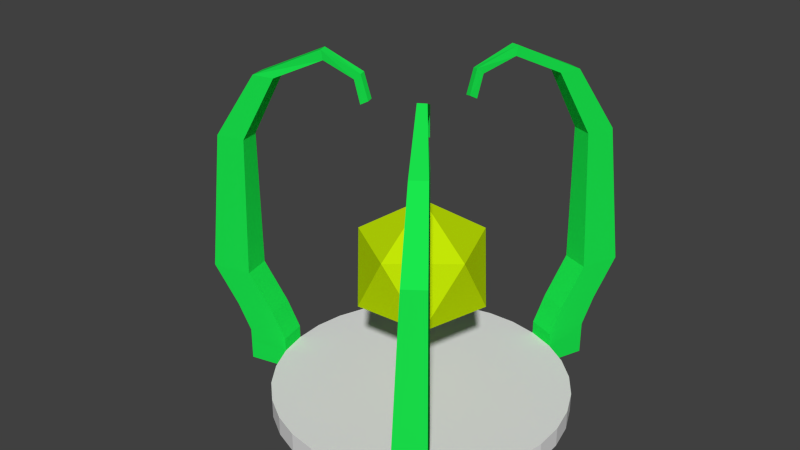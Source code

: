 # Source: Gem_Tower.blend  (saved by Blender 2.73.0; exported with 4.5.12 LTS)
import bpy
from mathutils import Matrix  # noqa: F401  (used for matrix-valued properties, if any)

bpy.ops.wm.read_factory_settings(use_empty=True)
scene = bpy.context.scene
scene.name = 'Scene'

# ---- collections
col_collection_1 = bpy.data.collections.new('Collection 1'); scene.collection.children.link(col_collection_1)

# ---- materials (node trees are filled in below, after node groups)
mat_material = bpy.data.materials.new('Material')
mat_material.alpha_threshold = 0.0
mat_material.use_transparent_shadow = False
mat_material.diffuse_color = (0.01051, 0.8, 0.07519, 1.0)
mat_material.roughness = 0.5
mat_material_001 = bpy.data.materials.new('Material.001')
mat_material_001.alpha_threshold = 0.0
mat_material_001.use_transparent_shadow = False
mat_material_001.roughness = 0.5
mat_material_002 = bpy.data.materials.new('Material.002')
mat_material_002.alpha_threshold = 0.0
mat_material_002.use_transparent_shadow = False
mat_material_002.diffuse_color = (0.5595, 0.8, 0.002057, 1.0)
mat_material_002.roughness = 0.5

# ---- material node trees

# ---- world
world_world = bpy.data.worlds.new('World'); scene.world = world_world
world_world.color = (0.05088, 0.05088, 0.05088)
world_world.use_sun_shadow = False
world_world.sun_shadow_jitter_overblur = 0.0
world_world.cycles.sampling_method = 'MANUAL'
world_world.cycles.sample_map_resolution = 256

# ---- meshes
me_cylinder = bpy.data.meshes.new('Cylinder')
me_cylinder.from_pydata([(0.3135, 0.6411, -0.04851), (0.433, 0.5683, -0.04834), (0.433, 0.5683, 0.04834), (0.5357, 0.4736, -0.04834), (0.5357, 0.4736, 0.04834), (0.6181, 0.3608, -0.04834), (0.6181, 0.3608, 0.04834), (0.6768, 0.234, -0.04834), (0.6768, 0.234, 0.04834), (0.7097, 0.09818, -0.04834), (0.7097, 0.09818, 0.04834), (0.7154, -0.04142, -0.04834), (0.7154, -0.04142, 0.04834), (0.6938, -0.1795, -0.04834), (0.6938, -0.1795, 0.04834), (0.6457, -0.3106, -0.04834), (0.6457, -0.3106, 0.04834), (0.5729, -0.4299, -0.04834), (0.5729, -0.4299, 0.04834), (0.4783, -0.5327, -0.04834), (0.4783, -0.5327, 0.04834), (0.3654, -0.615, -0.04834), (0.2386, -0.6737, -0.04834), (0.2386, -0.6737, 0.04834), (0.1028, -0.7066, -0.04834), (0.1028, -0.7066, 0.04834), (-0.03679, -0.7123, -0.04834), (-0.03679, -0.7123, 0.04834), (-0.1748, -0.6907, -0.04834), (-0.1748, -0.6907, 0.04834), (-0.306, -0.6426, -0.04834), (-0.306, -0.6426, 0.04834), (-0.4253, -0.5698, -0.04834), (-0.4253, -0.5698, 0.04834), (-0.528, -0.4752, -0.04834), (-0.528, -0.4752, 0.04834), (-0.6104, -0.3623, -0.04834), (-0.6104, -0.3623, 0.04834), (-0.6692, -0.2363, -0.04809), (-0.6693, -0.2356, 0.04844), (-0.7012, -0.1003, -0.04809), (-0.7012, -0.1003, 0.04859), (-0.7077, 0.03985, -0.04834), (-0.7077, 0.03985, 0.04834), (-0.6861, 0.1779, -0.04834), (-0.6861, 0.1779, 0.04834), (-0.638, 0.3091, -0.04834), (-0.638, 0.3091, 0.04834), (-0.5652, 0.4283, -0.04834), (-0.5652, 0.4283, 0.04834), (-0.4706, 0.5311, -0.04834), (-0.4706, 0.5311, 0.04834), (-0.3577, 0.6134, -0.04834), (-0.3577, 0.6134, 0.04834), (-0.2309, 0.6722, -0.04834), (-0.2309, 0.6722, 0.04834), (-0.09512, 0.705, -0.04834), (-0.09512, 0.705, 0.04834), (0.04448, 0.7108, -0.04834), (0.04448, 0.7108, 0.04834), (0.1823, 0.6892, -0.04851), (0.1823, 0.6892, 0.04818), (0.3135, 0.6411, 0.04818), (0.3654, -0.615, 0.04834), (0.5961, -0.6943, -0.04834), (0.5961, -0.6943, 0.04834), (0.4832, -0.7766, -0.04834), (0.4832, -0.7766, 0.04834), (0.3821, 0.8289, 0.04801), (0.3821, 0.8289, -0.04867), (0.2509, 0.877, 0.04801), (0.2509, 0.877, -0.04867), (0.4783, -0.5327, 0.115), (0.3654, -0.615, 0.115), (0.5961, -0.6943, 0.115), (0.4832, -0.7766, 0.115), (0.5179, -0.5837, 0.2518), (0.405, -0.6661, 0.2518), (0.6357, -0.7453, 0.2518), (0.5229, -0.8277, 0.2518), (0.5924, -0.68, 0.4461), (0.5974, -0.9239, 0.4461), (0.4795, -0.7623, 0.4461), (0.7103, -0.8416, 0.4461), (0.5761, -0.6725, 1.147), (0.4946, -0.732, 1.147), (0.6613, -0.7893, 1.147), (0.5797, -0.8487, 1.147), (0.4652, -0.537, 1.472), (0.4042, -0.5815, 1.472), (0.5288, -0.6243, 1.472), (0.4679, -0.6688, 1.472), (0.3018, -0.3543, 1.585), (0.2702, -0.3797, 1.587), (0.309, -0.3604, 1.633), (0.2774, -0.3857, 1.635), (0.2153, -0.2269, 1.525), (0.1915, -0.2434, 1.53), (0.1962, -0.1996, 1.555), (0.1724, -0.2161, 1.559), (0.1989, -0.2029, 1.416), (0.1751, -0.2194, 1.42), (0.1754, -0.1723, 1.437), (0.1516, -0.1888, 1.441), (-0.8642, -0.2817, -0.04784), (-0.8642, -0.2817, 0.04885), (-0.8954, -0.1455, -0.04784), (-0.8954, -0.1455, 0.04885), (-0.6693, -0.2371, 0.1155), (-0.7004, -0.1009, 0.1155), (-0.8642, -0.2817, 0.1155), (-0.8954, -0.1455, 0.1155), (-0.7318, -0.2534, 0.2523), (-0.763, -0.1172, 0.2523), (-0.9268, -0.298, 0.2523), (-0.9579, -0.1618, 0.2523), (-0.8496, -0.2839, 0.4466), (-0.8808, -0.1477, 0.4466), (-1.045, -0.3285, 0.4466), (-1.076, -0.1923, 0.4466), (-0.8364, -0.2719, 1.148), (-0.8589, -0.1735, 1.148), (-0.9772, -0.3041, 1.148), (-0.9997, -0.2057, 1.148), (-0.6681, -0.2234, 1.472), (-0.6849, -0.1498, 1.472), (-0.7734, -0.2474, 1.472), (-0.7902, -0.1739, 1.472), (-0.4358, -0.1452, 1.586), (-0.4466, -0.1062, 1.588), (-0.4442, -0.1495, 1.633), (-0.455, -0.1105, 1.635), (-0.2845, -0.116, 1.526), (-0.2903, -0.08758, 1.53), (-0.252, -0.1092, 1.555), (-0.2577, -0.08079, 1.559), (-0.2561, -0.1104, 1.417), (-0.2618, -0.08201, 1.421), (-0.2187, -0.1008, 1.438), (-0.2244, -0.07244, 1.442), (0.182, 0.6893, 0.1147), (0.3132, 0.6412, 0.1147), (0.2509, 0.877, 0.1147), (0.3821, 0.8289, 0.1147), (0.2025, 0.7506, 0.2514), (0.3337, 0.7025, 0.2514), (0.2714, 0.9384, 0.2514), (0.4025, 0.8903, 0.2514), (0.2411, 0.866, 0.4458), (0.4412, 1.006, 0.4458), (0.3723, 0.8179, 0.4458), (0.31, 1.054, 0.4458), (0.244, 0.8484, 1.147), (0.3387, 0.8136, 1.147), (0.2937, 0.984, 1.147), (0.3885, 0.9493, 1.147), (0.1929, 0.6808, 1.471), (0.2638, 0.6548, 1.471), (0.2301, 0.7822, 1.471), (0.301, 0.7563, 1.471), (0.1318, 0.4435, 1.585), (0.1704, 0.4313, 1.587), (0.1328, 0.4528, 1.633), (0.1714, 0.4406, 1.635), (0.07389, 0.3007, 1.525), (0.1008, 0.2901, 1.529), (0.06182, 0.2697, 1.554), (0.08876, 0.2591, 1.559), (0.06303, 0.2738, 1.416), (0.08997, 0.2631, 1.42), (0.05067, 0.2372, 1.437), (0.0776, 0.2266, 1.441), (0.003842, -0.0007834, 0.3259), (0.1973, -0.2357, 0.514), (-0.1598, -0.2574, 0.514), (-0.2908, 0.07551, 0.514), (-0.01464, 0.303, 0.514), (0.287, 0.1107, 0.514), (0.02232, -0.3046, 0.8183), (-0.2793, -0.1122, 0.8183), (-0.1897, 0.2341, 0.8183), (0.1674, 0.2558, 0.8183), (0.2985, -0.07708, 0.8183), (0.003842, -0.0007834, 1.006)], [], [(0, 62, 2, 1), (1, 2, 4, 3), (3, 4, 6, 5), (5, 6, 8, 7), (7, 8, 10, 9), (9, 10, 12, 11), (11, 12, 14, 13), (13, 14, 16, 15), (15, 16, 18, 17), (17, 18, 20, 19), (58, 59, 61, 60), (22, 23, 25, 24), (24, 25, 27, 26), (26, 27, 29, 28), (28, 29, 31, 30), (30, 31, 33, 32), (32, 33, 35, 34), (34, 35, 37, 36), (36, 37, 39, 38), (40, 38, 104, 106), (40, 41, 43, 42), (42, 43, 45, 44), (44, 45, 47, 46), (46, 47, 49, 48), (48, 49, 51, 50), (50, 51, 53, 52), (52, 53, 55, 54), (54, 55, 57, 56), (56, 57, 59, 58), (21, 63, 23, 22), (38, 39, 105, 104), (41, 40, 106, 107), (39, 41, 109, 108), (64, 65, 67, 66), (158, 156, 160, 162), (154, 152, 156, 158), (74, 72, 76, 78), (140, 141, 145, 144), (143, 142, 146, 147), (141, 143, 147, 145), (68, 70, 142, 143), (63, 67, 75, 73), (67, 65, 74, 75), (61, 62, 141, 140), (73, 75, 79, 77), (75, 74, 78, 79), (72, 73, 77, 76), (86, 84, 88, 90), (90, 88, 92, 94), (85, 87, 91, 89), (87, 86, 90, 91), (84, 85, 89, 88), (94, 92, 96, 98), (89, 91, 95, 93), (91, 90, 94, 95), (88, 89, 93, 92), (98, 96, 100, 102), (93, 95, 99, 97), (95, 94, 98, 99), (92, 93, 97, 96), (100, 101, 103, 102), (97, 99, 103, 101), (99, 98, 102, 103), (96, 97, 101, 100), (63, 21, 66, 67), (104, 105, 107, 106), (41, 107, 111, 109), (142, 140, 144, 146), (110, 108, 112, 114), (19, 20, 65, 64), (71, 70, 68, 69), (107, 105, 110, 111), (21, 19, 64, 66), (109, 111, 115, 113), (111, 110, 114, 115), (108, 109, 113, 112), (118, 116, 120, 122), (122, 120, 124, 126), (117, 119, 123, 121), (119, 118, 122, 123), (116, 117, 121, 120), (126, 124, 128, 130), (121, 123, 127, 125), (123, 122, 126, 127), (120, 121, 125, 124), (130, 128, 132, 134), (125, 127, 131, 129), (127, 126, 130, 131), (124, 125, 129, 128), (134, 132, 136, 138), (129, 131, 135, 133), (131, 130, 134, 135), (128, 129, 133, 132), (136, 137, 139, 138), (133, 135, 139, 137), (135, 134, 138, 139), (132, 133, 137, 136), (62, 61, 59, 57, 55, 53, 51, 49, 47, 45, 43, 41, 39, 37, 35, 33, 31, 29, 27, 25, 23, 63, 20, 18, 16, 14, 12, 10, 8, 6, 4, 2), (105, 39, 108, 110), (60, 0, 1, 3, 5, 7, 9, 11, 13, 15, 17, 19, 21, 22, 24, 26, 28, 30, 32, 34, 36, 38, 40, 42, 44, 46, 48, 50, 52, 54, 56, 58), (65, 20, 72, 74), (20, 63, 73, 72), (78, 76, 80, 83), (77, 79, 81, 82), (79, 78, 83, 81), (76, 77, 82, 80), (83, 80, 84, 86), (82, 81, 87, 85), (81, 83, 86, 87), (80, 82, 85, 84), (114, 112, 116, 118), (113, 115, 119, 117), (115, 114, 118, 119), (112, 113, 117, 116), (153, 155, 159, 157), (155, 154, 158, 159), (152, 153, 157, 156), (162, 160, 164, 166), (157, 159, 163, 161), (159, 158, 162, 163), (156, 157, 161, 160), (166, 164, 168, 170), (161, 163, 167, 165), (163, 162, 166, 167), (160, 161, 165, 164), (168, 169, 171, 170), (165, 167, 171, 169), (167, 166, 170, 171), (164, 165, 169, 168), (70, 61, 140, 142), (0, 60, 71, 69), (60, 61, 70, 71), (62, 0, 69, 68), (146, 144, 148, 151), (145, 147, 149, 150), (147, 146, 151, 149), (144, 145, 150, 148), (151, 148, 152, 154), (150, 149, 155, 153), (149, 151, 154, 155), (148, 150, 153, 152), (62, 68, 143, 141), (172, 173, 174), (173, 172, 177), (172, 174, 175), (172, 175, 176), (172, 176, 177), (173, 177, 182), (174, 173, 178), (175, 174, 179), (176, 175, 180), (177, 176, 181), (173, 182, 178), (174, 178, 179), (175, 179, 180), (176, 180, 181), (177, 181, 182), (178, 182, 183), (179, 178, 183), (180, 179, 183), (181, 180, 183), (182, 181, 183)])
me_cylinder.polygons.foreach_set('material_index', [1, 1, 1, 1, 1, 1, 1, 1, 1, 1, 1, 1, 1, 1, 1, 1, 1, 1, 1, 0, 1, 1, 1, 1, 1, 1, 1, 1, 1, 1, 0, 0, 0, 0, 0, 0, 0, 0, 0, 0, 0, 0, 0, 0, 0, 0, 0, 0, 0, 0, 0, 0, 0, 0, 0, 0, 0, 0, 0, 0, 0, 0, 0, 0, 0, 0, 0, 0, 0, 0, 0, 0, 0, 0, 0, 0, 0, 0, 0, 0, 0, 0, 0, 0, 0, 0, 0, 0, 0, 0, 0, 0, 0, 0, 0, 0, 0, 1, 0, 1, 0, 0, 0, 0, 0, 0, 0, 0, 0, 0, 0, 0, 0, 0, 0, 0, 0, 0, 0, 0, 0, 0, 0, 0, 0, 0, 0, 0, 0, 0, 0, 0, 0, 0, 0, 0, 0, 0, 0, 0, 0, 0, 2, 2, 2, 2, 2, 2, 2, 2, 2, 2, 2, 2, 2, 2, 2, 2, 2, 2, 2, 2])
me_cylinder.materials.append(mat_material)
me_cylinder.materials.append(mat_material_001)
me_cylinder.materials.append(mat_material_002)
me_cylinder.use_remesh_preserve_volume = False
me_cylinder.use_remesh_preserve_attributes = False
me_cylinder.use_mirror_vertex_groups = False
me_cylinder.update()

# ---- objects
ob_cylinder = bpy.data.objects.new('Cylinder', me_cylinder)

# ---- transforms, parenting, visibility, modifiers, constraints
ob_cylinder.location = (0.0, 0.0, 0.0)
ob_cylinder.lineart.crease_threshold = 0.0

# ---- collection membership
col_collection_1.objects.link(ob_cylinder)

# ---- scene / render settings (as saved in the file)
scene.frame_start = 1; scene.frame_end = 250; scene.frame_set(91)
scene.render.engine = 'BLENDER_EEVEE_NEXT'
scene.render.resolution_percentage = 50
scene.render.dither_intensity = 0.0
scene.cycles.use_denoising = False
scene.cycles.samples = 10
scene.cycles.sampling_pattern = 'TABULATED_SOBOL'
scene.cycles.light_sampling_threshold = 0.0
scene.cycles.use_adaptive_sampling = False
scene.cycles.use_light_tree = False
scene.cycles.blur_glossy = 0.0
scene.cycles.pixel_filter_type = 'GAUSSIAN'
scene.cycles.sample_clamp_indirect = 0.0
scene.view_settings.view_transform = 'Standard'
bpy.context.view_layer.update()

# ---- added for rendering (the .blend has no active camera and no usable light): camera, sun
cam_auto = bpy.data.cameras.new('AutoCamera')
cam_auto.lens = 50.0
cam_auto.sensor_width = 36.0
cam_auto.clip_end = 1000.0
ob_auto_camera = bpy.data.objects.new('AutoCamera', cam_auto)
scene.collection.objects.link(ob_auto_camera)
ob_auto_camera.location = (2.73913, -3.43822, 3.1288)
ob_auto_camera.rotation_euler = (1.09748, -7.21219e-08, 0.694738)
scene.camera = ob_auto_camera
light_auto_sun = bpy.data.lights.new('AutoSun', 'SUN')
light_auto_sun.energy = 3.0
light_auto_sun.angle = 0.0523599
ob_auto_sun = bpy.data.objects.new('AutoSun', light_auto_sun)
scene.collection.objects.link(ob_auto_sun)
ob_auto_sun.rotation_euler = (0.872665, 0.174533, 0.523599)
bpy.context.view_layer.update()
